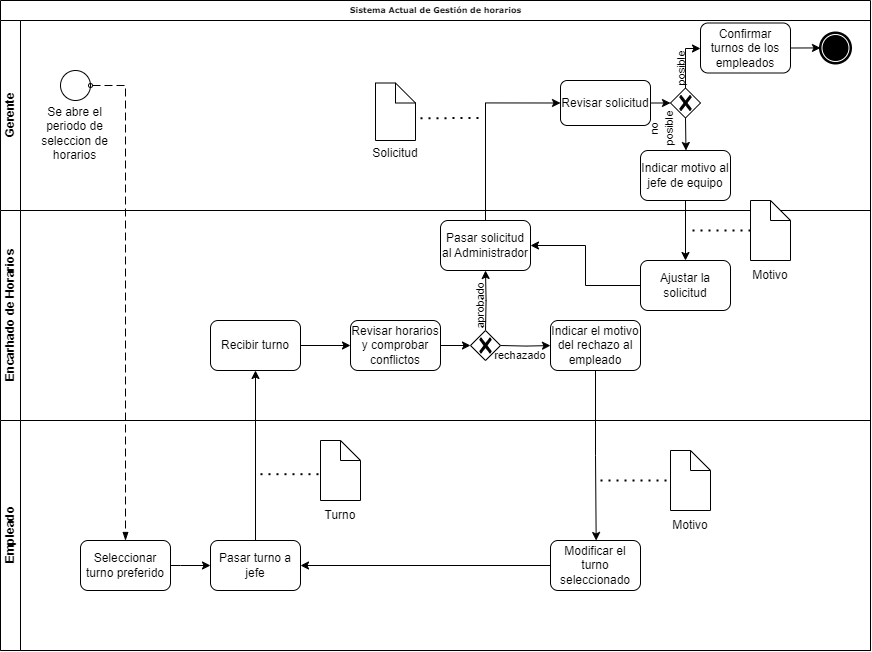

The diagram above was exported from draw.io. Its source (the exported page's mxGraphModel, read from the mxfile embedded in the PNG):
<mxGraphModel dx="1477" dy="796" grid="1" gridSize="10" guides="1" tooltips="1" connect="1" arrows="1" fold="1" page="1" pageScale="1" pageWidth="1100" pageHeight="850" background="none" math="0" shadow="0">
  <root>
    <mxCell id="0" />
    <mxCell id="1" parent="0" />
    <mxCell id="2b4e8129b02d487f-1" value="Sistema Actual de Gestión de horarios" style="swimlane;html=1;childLayout=stackLayout;horizontal=1;startSize=20;horizontalStack=0;rounded=0;shadow=0;labelBackgroundColor=none;strokeWidth=1;fontFamily=Verdana;fontSize=8;align=center;" parent="1" vertex="1">
      <mxGeometry x="180" y="50" width="870" height="650" as="geometry">
        <mxRectangle x="180" y="50" width="60" height="20" as="alternateBounds" />
      </mxGeometry>
    </mxCell>
    <mxCell id="2b4e8129b02d487f-2" value="Gerente" style="swimlane;html=1;startSize=20;horizontal=0;" parent="2b4e8129b02d487f-1" vertex="1">
      <mxGeometry y="20" width="870" height="190" as="geometry">
        <mxRectangle y="20" width="680" height="30" as="alternateBounds" />
      </mxGeometry>
    </mxCell>
    <mxCell id="2b4e8129b02d487f-5" value="" style="ellipse;whiteSpace=wrap;html=1;rounded=0;shadow=0;labelBackgroundColor=none;strokeWidth=1;fontFamily=Verdana;fontSize=8;align=center;" parent="2b4e8129b02d487f-2" vertex="1">
      <mxGeometry x="60" y="50" width="30" height="30" as="geometry" />
    </mxCell>
    <mxCell id="BYMbqXwQTYPAFxLB-fZk-1" value="Se abre el periodo de seleccion de horarios" style="text;html=1;align=center;verticalAlign=middle;whiteSpace=wrap;rounded=0;" parent="2b4e8129b02d487f-2" vertex="1">
      <mxGeometry x="37.5" y="90" width="75" height="46.5" as="geometry" />
    </mxCell>
    <mxCell id="BYMbqXwQTYPAFxLB-fZk-29" style="edgeStyle=orthogonalEdgeStyle;rounded=0;orthogonalLoop=1;jettySize=auto;html=1;exitX=1;exitY=0.5;exitDx=0;exitDy=0;entryX=0;entryY=0.5;entryDx=0;entryDy=0;entryPerimeter=0;" parent="2b4e8129b02d487f-2" source="BYMbqXwQTYPAFxLB-fZk-28" edge="1">
      <mxGeometry relative="1" as="geometry">
        <mxPoint x="670" y="82.5" as="targetPoint" />
      </mxGeometry>
    </mxCell>
    <mxCell id="BYMbqXwQTYPAFxLB-fZk-28" value="Revisar solicitud" style="rounded=1;whiteSpace=wrap;html=1;" parent="2b4e8129b02d487f-2" vertex="1">
      <mxGeometry x="560" y="60" width="90" height="45" as="geometry" />
    </mxCell>
    <mxCell id="BYMbqXwQTYPAFxLB-fZk-41" style="edgeStyle=orthogonalEdgeStyle;rounded=0;orthogonalLoop=1;jettySize=auto;html=1;exitX=0.5;exitY=1;exitDx=0;exitDy=0;exitPerimeter=0;" parent="2b4e8129b02d487f-2" edge="1">
      <mxGeometry relative="1" as="geometry">
        <mxPoint x="685.4761904761904" y="130" as="targetPoint" />
        <mxPoint x="685" y="97.5" as="sourcePoint" />
      </mxGeometry>
    </mxCell>
    <mxCell id="BYMbqXwQTYPAFxLB-fZk-32" value="Confirmar turnos de los empleados" style="rounded=1;whiteSpace=wrap;html=1;" parent="2b4e8129b02d487f-2" vertex="1">
      <mxGeometry x="700" y="2.5" width="90" height="50" as="geometry" />
    </mxCell>
    <mxCell id="BYMbqXwQTYPAFxLB-fZk-31" style="edgeStyle=orthogonalEdgeStyle;rounded=0;orthogonalLoop=1;jettySize=auto;html=1;exitX=0.5;exitY=0;exitDx=0;exitDy=0;exitPerimeter=0;entryX=0;entryY=0.5;entryDx=0;entryDy=0;" parent="2b4e8129b02d487f-2" target="BYMbqXwQTYPAFxLB-fZk-32" edge="1">
      <mxGeometry relative="1" as="geometry">
        <mxPoint x="400" y="10" as="targetPoint" />
        <mxPoint x="685" y="67.5" as="sourcePoint" />
        <Array as="points">
          <mxPoint x="685" y="28" />
          <mxPoint x="700" y="28" />
        </Array>
      </mxGeometry>
    </mxCell>
    <mxCell id="BYMbqXwQTYPAFxLB-fZk-37" value="&lt;font style=&quot;font-size: 11px;&quot;&gt;posible&lt;/font&gt;" style="text;html=1;align=center;verticalAlign=middle;whiteSpace=wrap;rounded=0;rotation=270;" parent="2b4e8129b02d487f-2" vertex="1">
      <mxGeometry x="650" y="32.5" width="60" height="30" as="geometry" />
    </mxCell>
    <mxCell id="BYMbqXwQTYPAFxLB-fZk-42" value="Indicar motivo al jefe de equipo" style="rounded=1;whiteSpace=wrap;html=1;" parent="2b4e8129b02d487f-2" vertex="1">
      <mxGeometry x="640" y="130" width="90" height="50" as="geometry" />
    </mxCell>
    <mxCell id="BYMbqXwQTYPAFxLB-fZk-43" value="&lt;font style=&quot;font-size: 11px;&quot;&gt;no posible&lt;/font&gt;" style="text;html=1;align=center;verticalAlign=middle;whiteSpace=wrap;rounded=0;rotation=270;" parent="2b4e8129b02d487f-2" vertex="1">
      <mxGeometry x="640" y="97.5" width="40" height="20" as="geometry" />
    </mxCell>
    <mxCell id="M7zcSdePYWRpeCIDnDj5-3" value="" style="shape=note;size=20;whiteSpace=wrap;html=1;" parent="2b4e8129b02d487f-2" vertex="1">
      <mxGeometry x="375" y="62.5" width="40" height="57.5" as="geometry" />
    </mxCell>
    <mxCell id="M7zcSdePYWRpeCIDnDj5-4" value="Solicitud" style="text;html=1;align=center;verticalAlign=middle;whiteSpace=wrap;rounded=0;" parent="2b4e8129b02d487f-2" vertex="1">
      <mxGeometry x="365" y="117.5" width="60" height="30" as="geometry" />
    </mxCell>
    <mxCell id="M7zcSdePYWRpeCIDnDj5-5" value="" style="endArrow=none;dashed=1;html=1;dashPattern=1 3;strokeWidth=2;rounded=0;exitX=0;exitY=0;exitDx=60;exitDy=43.75;exitPerimeter=0;" parent="2b4e8129b02d487f-2" edge="1">
      <mxGeometry width="50" height="50" relative="1" as="geometry">
        <mxPoint x="420" y="97.75" as="sourcePoint" />
        <mxPoint x="480" y="97.5" as="targetPoint" />
      </mxGeometry>
    </mxCell>
    <mxCell id="rprIH05oOsyoOnUI50ef-24" value="" style="points=[[0.25,0.25,0],[0.5,0,0],[0.75,0.25,0],[1,0.5,0],[0.75,0.75,0],[0.5,1,0],[0.25,0.75,0],[0,0.5,0]];shape=mxgraph.bpmn.gateway2;html=1;verticalLabelPosition=bottom;labelBackgroundColor=#ffffff;verticalAlign=top;align=center;perimeter=rhombusPerimeter;outlineConnect=0;outline=none;symbol=none;gwType=exclusive;" parent="2b4e8129b02d487f-2" vertex="1">
      <mxGeometry x="670" y="67.5" width="30" height="30" as="geometry" />
    </mxCell>
    <mxCell id="63TXDyE8s54l5oc4Vlrk-3" value="" style="points=[[0.145,0.145,0],[0.5,0,0],[0.855,0.145,0],[1,0.5,0],[0.855,0.855,0],[0.5,1,0],[0.145,0.855,0],[0,0.5,0]];shape=mxgraph.bpmn.event;html=1;verticalLabelPosition=bottom;labelBackgroundColor=#ffffff;verticalAlign=top;align=center;perimeter=ellipsePerimeter;outlineConnect=0;aspect=fixed;outline=end;symbol=terminate;" vertex="1" parent="2b4e8129b02d487f-2">
      <mxGeometry x="820" y="12.5" width="30" height="30" as="geometry" />
    </mxCell>
    <mxCell id="2b4e8129b02d487f-3" value="Encarhado de Horarios" style="swimlane;html=1;startSize=20;horizontal=0;" parent="2b4e8129b02d487f-1" vertex="1">
      <mxGeometry y="210" width="870" height="210" as="geometry" />
    </mxCell>
    <mxCell id="BYMbqXwQTYPAFxLB-fZk-13" value="Recibir turno" style="rounded=1;whiteSpace=wrap;html=1;" parent="2b4e8129b02d487f-3" vertex="1">
      <mxGeometry x="210" y="110" width="90" height="50" as="geometry" />
    </mxCell>
    <mxCell id="BYMbqXwQTYPAFxLB-fZk-16" style="edgeStyle=orthogonalEdgeStyle;rounded=0;orthogonalLoop=1;jettySize=auto;html=1;entryX=0;entryY=0.5;entryDx=0;entryDy=0;" parent="2b4e8129b02d487f-3" source="BYMbqXwQTYPAFxLB-fZk-13" target="BYMbqXwQTYPAFxLB-fZk-18" edge="1">
      <mxGeometry relative="1" as="geometry">
        <mxPoint x="340" y="95" as="targetPoint" />
      </mxGeometry>
    </mxCell>
    <mxCell id="BYMbqXwQTYPAFxLB-fZk-19" style="edgeStyle=orthogonalEdgeStyle;rounded=0;orthogonalLoop=1;jettySize=auto;html=1;exitX=1;exitY=0.5;exitDx=0;exitDy=0;" parent="2b4e8129b02d487f-3" source="BYMbqXwQTYPAFxLB-fZk-18" edge="1">
      <mxGeometry relative="1" as="geometry">
        <mxPoint x="470" y="135" as="targetPoint" />
      </mxGeometry>
    </mxCell>
    <mxCell id="BYMbqXwQTYPAFxLB-fZk-18" value="Revisar horarios y comprobar conflictos" style="rounded=1;whiteSpace=wrap;html=1;" parent="2b4e8129b02d487f-3" vertex="1">
      <mxGeometry x="350" y="110" width="90" height="50" as="geometry" />
    </mxCell>
    <mxCell id="BYMbqXwQTYPAFxLB-fZk-39" style="edgeStyle=orthogonalEdgeStyle;rounded=0;orthogonalLoop=1;jettySize=auto;html=1;exitX=0.5;exitY=0;exitDx=0;exitDy=0;exitPerimeter=0;entryX=0.5;entryY=1;entryDx=0;entryDy=0;" parent="2b4e8129b02d487f-3" target="BYMbqXwQTYPAFxLB-fZk-22" edge="1">
      <mxGeometry relative="1" as="geometry">
        <mxPoint x="485" y="119.99999999999989" as="sourcePoint" />
      </mxGeometry>
    </mxCell>
    <mxCell id="BYMbqXwQTYPAFxLB-fZk-48" style="edgeStyle=orthogonalEdgeStyle;rounded=0;orthogonalLoop=1;jettySize=auto;html=1;exitX=1;exitY=0.5;exitDx=0;exitDy=0;exitPerimeter=0;" parent="2b4e8129b02d487f-3" edge="1">
      <mxGeometry relative="1" as="geometry">
        <mxPoint x="550" y="135.06666666666675" as="targetPoint" />
        <mxPoint x="500" y="134.9999999999999" as="sourcePoint" />
      </mxGeometry>
    </mxCell>
    <mxCell id="BYMbqXwQTYPAFxLB-fZk-22" value="Pasar solicitud al Administrador" style="rounded=1;whiteSpace=wrap;html=1;" parent="2b4e8129b02d487f-3" vertex="1">
      <mxGeometry x="440" y="10" width="90" height="50" as="geometry" />
    </mxCell>
    <mxCell id="BYMbqXwQTYPAFxLB-fZk-40" value="&lt;span style=&quot;font-size: 11px;&quot;&gt;aprobado&lt;/span&gt;" style="text;html=1;align=center;verticalAlign=middle;whiteSpace=wrap;rounded=0;rotation=270;" parent="2b4e8129b02d487f-3" vertex="1">
      <mxGeometry x="450" y="80" width="60" height="30" as="geometry" />
    </mxCell>
    <mxCell id="BYMbqXwQTYPAFxLB-fZk-47" value="" style="edgeStyle=orthogonalEdgeStyle;rounded=0;orthogonalLoop=1;jettySize=auto;html=1;" parent="2b4e8129b02d487f-3" source="BYMbqXwQTYPAFxLB-fZk-46" target="BYMbqXwQTYPAFxLB-fZk-22" edge="1">
      <mxGeometry relative="1" as="geometry" />
    </mxCell>
    <mxCell id="BYMbqXwQTYPAFxLB-fZk-46" value="Ajustar la solicitud" style="rounded=1;whiteSpace=wrap;html=1;" parent="2b4e8129b02d487f-3" vertex="1">
      <mxGeometry x="640" y="50" width="90" height="50" as="geometry" />
    </mxCell>
    <mxCell id="BYMbqXwQTYPAFxLB-fZk-52" style="edgeStyle=orthogonalEdgeStyle;rounded=0;orthogonalLoop=1;jettySize=auto;html=1;exitX=0.5;exitY=1;exitDx=0;exitDy=0;" parent="2b4e8129b02d487f-3" source="BYMbqXwQTYPAFxLB-fZk-51" edge="1">
      <mxGeometry relative="1" as="geometry">
        <mxPoint x="595.6666666666665" y="330" as="targetPoint" />
        <Array as="points">
          <mxPoint x="595" y="245" />
          <mxPoint x="596" y="245" />
        </Array>
      </mxGeometry>
    </mxCell>
    <mxCell id="BYMbqXwQTYPAFxLB-fZk-51" value="Indicar el motivo del rechazo al empleado" style="rounded=1;whiteSpace=wrap;html=1;" parent="2b4e8129b02d487f-3" vertex="1">
      <mxGeometry x="550" y="110" width="90" height="50" as="geometry" />
    </mxCell>
    <mxCell id="BYMbqXwQTYPAFxLB-fZk-57" value="&lt;font style=&quot;font-size: 11px;&quot;&gt;rechazado&lt;/font&gt;" style="text;html=1;align=center;verticalAlign=middle;whiteSpace=wrap;rounded=0;" parent="2b4e8129b02d487f-3" vertex="1">
      <mxGeometry x="490" y="130" width="60" height="30" as="geometry" />
    </mxCell>
    <mxCell id="rprIH05oOsyoOnUI50ef-16" value="" style="shape=note;size=20;whiteSpace=wrap;html=1;" parent="2b4e8129b02d487f-3" vertex="1">
      <mxGeometry x="750" y="-10" width="40" height="60" as="geometry" />
    </mxCell>
    <mxCell id="rprIH05oOsyoOnUI50ef-20" value="Motivo" style="text;html=1;align=center;verticalAlign=middle;whiteSpace=wrap;rounded=0;" parent="2b4e8129b02d487f-3" vertex="1">
      <mxGeometry x="740" y="50" width="60" height="30" as="geometry" />
    </mxCell>
    <mxCell id="rprIH05oOsyoOnUI50ef-23" value="" style="points=[[0.25,0.25,0],[0.5,0,0],[0.75,0.25,0],[1,0.5,0],[0.75,0.75,0],[0.5,1,0],[0.25,0.75,0],[0,0.5,0]];shape=mxgraph.bpmn.gateway2;html=1;verticalLabelPosition=bottom;labelBackgroundColor=#ffffff;verticalAlign=top;align=center;perimeter=rhombusPerimeter;outlineConnect=0;outline=none;symbol=none;gwType=exclusive;" parent="2b4e8129b02d487f-3" vertex="1">
      <mxGeometry x="470" y="120" width="30" height="30" as="geometry" />
    </mxCell>
    <mxCell id="2b4e8129b02d487f-4" value="Empleado" style="swimlane;html=1;startSize=20;horizontal=0;" parent="2b4e8129b02d487f-1" vertex="1">
      <mxGeometry y="420" width="870" height="230" as="geometry" />
    </mxCell>
    <mxCell id="BYMbqXwQTYPAFxLB-fZk-6" style="edgeStyle=orthogonalEdgeStyle;rounded=0;orthogonalLoop=1;jettySize=auto;html=1;exitX=1;exitY=0.5;exitDx=0;exitDy=0;entryX=0;entryY=0.5;entryDx=0;entryDy=0;" parent="2b4e8129b02d487f-4" source="BYMbqXwQTYPAFxLB-fZk-7" target="BYMbqXwQTYPAFxLB-fZk-4" edge="1">
      <mxGeometry relative="1" as="geometry">
        <mxPoint x="210" y="95" as="targetPoint" />
        <mxPoint x="170" y="95" as="sourcePoint" />
        <Array as="points">
          <mxPoint x="180" y="145" />
          <mxPoint x="180" y="145" />
        </Array>
      </mxGeometry>
    </mxCell>
    <mxCell id="BYMbqXwQTYPAFxLB-fZk-4" value="Pasar turno a jefe" style="rounded=1;whiteSpace=wrap;html=1;" parent="2b4e8129b02d487f-4" vertex="1">
      <mxGeometry x="210" y="120" width="90" height="50" as="geometry" />
    </mxCell>
    <mxCell id="BYMbqXwQTYPAFxLB-fZk-7" value="Seleccionar turno preferido" style="rounded=1;whiteSpace=wrap;html=1;" parent="2b4e8129b02d487f-4" vertex="1">
      <mxGeometry x="80" y="120" width="90" height="50" as="geometry" />
    </mxCell>
    <mxCell id="BYMbqXwQTYPAFxLB-fZk-56" style="edgeStyle=orthogonalEdgeStyle;rounded=0;orthogonalLoop=1;jettySize=auto;html=1;entryX=1;entryY=0.5;entryDx=0;entryDy=0;" parent="2b4e8129b02d487f-4" source="BYMbqXwQTYPAFxLB-fZk-55" target="BYMbqXwQTYPAFxLB-fZk-4" edge="1">
      <mxGeometry relative="1" as="geometry" />
    </mxCell>
    <mxCell id="BYMbqXwQTYPAFxLB-fZk-55" value="Modificar el turno seleccionado" style="rounded=1;whiteSpace=wrap;html=1;" parent="2b4e8129b02d487f-4" vertex="1">
      <mxGeometry x="550" y="120" width="90" height="50" as="geometry" />
    </mxCell>
    <mxCell id="M7zcSdePYWRpeCIDnDj5-8" value="" style="shape=note;size=20;whiteSpace=wrap;html=1;" parent="2b4e8129b02d487f-4" vertex="1">
      <mxGeometry x="320" y="20" width="40" height="60" as="geometry" />
    </mxCell>
    <mxCell id="M7zcSdePYWRpeCIDnDj5-9" value="" style="endArrow=none;dashed=1;html=1;dashPattern=1 3;strokeWidth=2;rounded=0;exitX=0;exitY=0;exitDx=60;exitDy=43.75;exitPerimeter=0;" parent="2b4e8129b02d487f-4" edge="1">
      <mxGeometry width="50" height="50" relative="1" as="geometry">
        <mxPoint x="260" y="53.69999999999998" as="sourcePoint" />
        <mxPoint x="320" y="53.69999999999998" as="targetPoint" />
      </mxGeometry>
    </mxCell>
    <mxCell id="M7zcSdePYWRpeCIDnDj5-11" value="Turno" style="text;html=1;align=center;verticalAlign=middle;whiteSpace=wrap;rounded=0;" parent="2b4e8129b02d487f-4" vertex="1">
      <mxGeometry x="310" y="80" width="60" height="30" as="geometry" />
    </mxCell>
    <mxCell id="rprIH05oOsyoOnUI50ef-1" value="" style="shape=note;size=20;whiteSpace=wrap;html=1;" parent="2b4e8129b02d487f-4" vertex="1">
      <mxGeometry x="670" y="30" width="40" height="60" as="geometry" />
    </mxCell>
    <mxCell id="rprIH05oOsyoOnUI50ef-4" value="Motivo" style="text;html=1;align=center;verticalAlign=middle;whiteSpace=wrap;rounded=0;" parent="2b4e8129b02d487f-4" vertex="1">
      <mxGeometry x="660" y="90" width="60" height="30" as="geometry" />
    </mxCell>
    <mxCell id="BYMbqXwQTYPAFxLB-fZk-45" style="edgeStyle=orthogonalEdgeStyle;rounded=0;orthogonalLoop=1;jettySize=auto;html=1;exitX=0.5;exitY=1;exitDx=0;exitDy=0;entryX=0.5;entryY=0;entryDx=0;entryDy=0;" parent="2b4e8129b02d487f-1" source="BYMbqXwQTYPAFxLB-fZk-42" target="BYMbqXwQTYPAFxLB-fZk-46" edge="1">
      <mxGeometry relative="1" as="geometry">
        <mxPoint x="685" y="240" as="targetPoint" />
      </mxGeometry>
    </mxCell>
    <mxCell id="M7zcSdePYWRpeCIDnDj5-1" style="edgeStyle=orthogonalEdgeStyle;rounded=0;orthogonalLoop=1;jettySize=auto;html=1;exitX=0.5;exitY=0;exitDx=0;exitDy=0;entryX=0;entryY=0.5;entryDx=0;entryDy=0;" parent="2b4e8129b02d487f-1" source="BYMbqXwQTYPAFxLB-fZk-22" target="BYMbqXwQTYPAFxLB-fZk-28" edge="1">
      <mxGeometry relative="1" as="geometry" />
    </mxCell>
    <mxCell id="M7zcSdePYWRpeCIDnDj5-6" style="edgeStyle=orthogonalEdgeStyle;rounded=0;orthogonalLoop=1;jettySize=auto;html=1;exitX=0.5;exitY=0;exitDx=0;exitDy=0;entryX=0.5;entryY=1;entryDx=0;entryDy=0;" parent="2b4e8129b02d487f-1" source="BYMbqXwQTYPAFxLB-fZk-4" target="BYMbqXwQTYPAFxLB-fZk-13" edge="1">
      <mxGeometry relative="1" as="geometry" />
    </mxCell>
    <mxCell id="63TXDyE8s54l5oc4Vlrk-2" value="" style="dashed=1;dashPattern=8 4;endArrow=blockThin;endFill=1;startArrow=oval;startFill=0;endSize=6;startSize=4;html=1;rounded=0;exitX=1;exitY=0.5;exitDx=0;exitDy=0;entryX=0.5;entryY=0;entryDx=0;entryDy=0;" edge="1" parent="2b4e8129b02d487f-1" source="2b4e8129b02d487f-5" target="BYMbqXwQTYPAFxLB-fZk-7">
      <mxGeometry width="160" relative="1" as="geometry">
        <mxPoint x="500" y="370" as="sourcePoint" />
        <mxPoint x="660" y="370" as="targetPoint" />
        <Array as="points">
          <mxPoint x="125" y="85" />
        </Array>
      </mxGeometry>
    </mxCell>
    <mxCell id="BYMbqXwQTYPAFxLB-fZk-34" style="edgeStyle=orthogonalEdgeStyle;rounded=0;orthogonalLoop=1;jettySize=auto;html=1;exitX=1;exitY=0.5;exitDx=0;exitDy=0;" parent="1" source="BYMbqXwQTYPAFxLB-fZk-32" edge="1">
      <mxGeometry relative="1" as="geometry">
        <mxPoint x="1000.0001700689913" y="97.42857142857144" as="targetPoint" />
      </mxGeometry>
    </mxCell>
    <mxCell id="rprIH05oOsyoOnUI50ef-3" value="" style="endArrow=none;dashed=1;html=1;dashPattern=1 3;strokeWidth=2;rounded=0;entryX=0;entryY=0.5;entryDx=0;entryDy=0;entryPerimeter=0;" parent="1" target="rprIH05oOsyoOnUI50ef-1" edge="1">
      <mxGeometry width="50" height="50" relative="1" as="geometry">
        <mxPoint x="780" y="530" as="sourcePoint" />
        <mxPoint x="760" y="500" as="targetPoint" />
      </mxGeometry>
    </mxCell>
    <mxCell id="rprIH05oOsyoOnUI50ef-19" value="" style="endArrow=none;dashed=1;html=1;dashPattern=1 3;strokeWidth=2;rounded=0;exitX=0;exitY=0.5;exitDx=0;exitDy=0;exitPerimeter=0;" parent="1" source="rprIH05oOsyoOnUI50ef-16" edge="1">
      <mxGeometry width="50" height="50" relative="1" as="geometry">
        <mxPoint x="700" y="440" as="sourcePoint" />
        <mxPoint x="870" y="280" as="targetPoint" />
      </mxGeometry>
    </mxCell>
  </root>
</mxGraphModel>